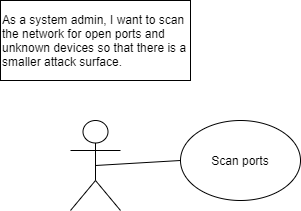

The diagram above was exported from draw.io. Its source (the exported page's mxGraphModel, read from the mxfile embedded in the PNG):
<mxGraphModel dx="1182" dy="675" grid="1" gridSize="10" guides="1" tooltips="1" connect="1" arrows="1" fold="1" page="1" pageScale="1" pageWidth="827" pageHeight="1169" math="0" shadow="0">
  <root>
    <mxCell id="KHr-Pw47kF_lu0wj6inW-0" />
    <mxCell id="KHr-Pw47kF_lu0wj6inW-1" parent="KHr-Pw47kF_lu0wj6inW-0" />
    <mxCell id="KHr-Pw47kF_lu0wj6inW-2" value="" style="shape=umlActor;verticalLabelPosition=bottom;verticalAlign=top;html=1;outlineConnect=0;" vertex="1" parent="KHr-Pw47kF_lu0wj6inW-1">
      <mxGeometry x="90" y="210" width="50" height="90" as="geometry" />
    </mxCell>
    <mxCell id="KHr-Pw47kF_lu0wj6inW-3" value="Scan ports" style="ellipse;whiteSpace=wrap;html=1;" vertex="1" parent="KHr-Pw47kF_lu0wj6inW-1">
      <mxGeometry x="200" y="210" width="120" height="80" as="geometry" />
    </mxCell>
    <mxCell id="KHr-Pw47kF_lu0wj6inW-4" value="As a system admin, I want to scan the network for open ports and unknown devices so that there is a smaller attack surface." style="rounded=0;whiteSpace=wrap;html=1;align=left;" vertex="1" parent="KHr-Pw47kF_lu0wj6inW-1">
      <mxGeometry x="20" y="90" width="190" height="80" as="geometry" />
    </mxCell>
    <mxCell id="KHr-Pw47kF_lu0wj6inW-5" value="" style="endArrow=none;html=1;exitX=0.5;exitY=0.5;exitDx=0;exitDy=0;exitPerimeter=0;entryX=0;entryY=0.5;entryDx=0;entryDy=0;" edge="1" parent="KHr-Pw47kF_lu0wj6inW-1" source="KHr-Pw47kF_lu0wj6inW-2" target="KHr-Pw47kF_lu0wj6inW-3">
      <mxGeometry width="50" height="50" relative="1" as="geometry">
        <mxPoint x="150" y="350" as="sourcePoint" />
        <mxPoint x="200" y="300" as="targetPoint" />
      </mxGeometry>
    </mxCell>
  </root>
</mxGraphModel>